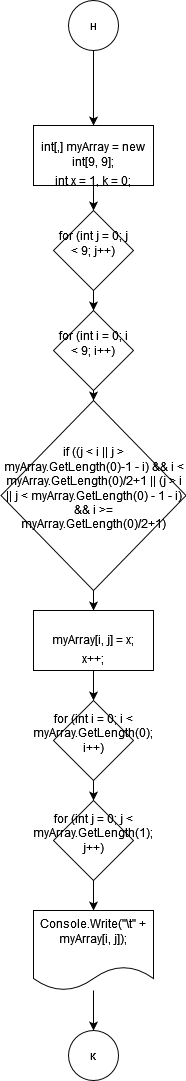

The diagram above was exported from draw.io. Its source (the exported page's mxGraphModel, read from the mxfile embedded in the PNG):
<mxGraphModel dx="1422" dy="752" grid="1" gridSize="10" guides="1" tooltips="1" connect="1" arrows="1" fold="1" page="1" pageScale="1" pageWidth="827" pageHeight="1169" math="0" shadow="0">
  <root>
    <mxCell id="0" />
    <mxCell id="1" parent="0" />
    <mxCell id="BjrPVUZyBV8hvKwuEfAy-297" value="" style="edgeStyle=orthogonalEdgeStyle;rounded=0;orthogonalLoop=1;jettySize=auto;html=1;" edge="1" parent="1" source="BjrPVUZyBV8hvKwuEfAy-213" target="BjrPVUZyBV8hvKwuEfAy-296">
      <mxGeometry relative="1" as="geometry" />
    </mxCell>
    <mxCell id="BjrPVUZyBV8hvKwuEfAy-213" value="н" style="ellipse;whiteSpace=wrap;html=1;aspect=fixed;" vertex="1" parent="1">
      <mxGeometry x="380" width="50" height="50" as="geometry" />
    </mxCell>
    <mxCell id="BjrPVUZyBV8hvKwuEfAy-295" value="к" style="ellipse;whiteSpace=wrap;html=1;aspect=fixed;" vertex="1" parent="1">
      <mxGeometry x="380" y="1030" width="50" height="50" as="geometry" />
    </mxCell>
    <mxCell id="BjrPVUZyBV8hvKwuEfAy-299" value="" style="edgeStyle=orthogonalEdgeStyle;rounded=0;orthogonalLoop=1;jettySize=auto;html=1;" edge="1" parent="1" source="BjrPVUZyBV8hvKwuEfAy-296" target="BjrPVUZyBV8hvKwuEfAy-298">
      <mxGeometry relative="1" as="geometry" />
    </mxCell>
    <mxCell id="BjrPVUZyBV8hvKwuEfAy-296" value="&lt;br&gt;&lt;table class=&quot;highlight tab-size js-file-line-container js-code-nav-container js-tagsearch-file&quot;&gt;&lt;tbody&gt;&lt;tr&gt;&lt;td id=&quot;LC11&quot; class=&quot;blob-code blob-code-inner js-file-line&quot;&gt;&lt;span class=&quot;pl-k&quot;&gt;int&lt;/span&gt;[,] &lt;span class=&quot;pl-en&quot;&gt;myArray&lt;/span&gt; &lt;span class=&quot;pl-k&quot;&gt;=&lt;/span&gt; &lt;span class=&quot;pl-k&quot;&gt;new&lt;/span&gt; &lt;span class=&quot;pl-k&quot;&gt;int&lt;/span&gt;[&lt;span class=&quot;pl-c1&quot;&gt;9&lt;/span&gt;, &lt;span class=&quot;pl-c1&quot;&gt;9&lt;/span&gt;];&lt;/td&gt;        &lt;/tr&gt;        &lt;tr&gt;          &lt;/tr&gt;&lt;/tbody&gt;&lt;/table&gt;            &lt;span class=&quot;pl-k&quot;&gt;int&lt;/span&gt; &lt;span class=&quot;pl-en&quot;&gt;x&lt;/span&gt; &lt;span class=&quot;pl-k&quot;&gt;=&lt;/span&gt; &lt;span class=&quot;pl-c1&quot;&gt;1&lt;/span&gt;, &lt;span class=&quot;pl-en&quot;&gt;k&lt;/span&gt; &lt;span class=&quot;pl-k&quot;&gt;=&lt;/span&gt; &lt;span class=&quot;pl-c1&quot;&gt;0&lt;/span&gt;;&lt;br&gt;" style="whiteSpace=wrap;html=1;" vertex="1" parent="1">
      <mxGeometry x="345" y="125" width="120" height="60" as="geometry" />
    </mxCell>
    <mxCell id="BjrPVUZyBV8hvKwuEfAy-301" value="" style="edgeStyle=orthogonalEdgeStyle;rounded=0;orthogonalLoop=1;jettySize=auto;html=1;" edge="1" parent="1" source="BjrPVUZyBV8hvKwuEfAy-298" target="BjrPVUZyBV8hvKwuEfAy-300">
      <mxGeometry relative="1" as="geometry" />
    </mxCell>
    <mxCell id="BjrPVUZyBV8hvKwuEfAy-298" value="&#10;&lt;span class=&quot;pl-k&quot;&gt;for&lt;/span&gt; (&lt;span class=&quot;pl-k&quot;&gt;int&lt;/span&gt; &lt;span class=&quot;pl-en&quot;&gt;j&lt;/span&gt; &lt;span class=&quot;pl-k&quot;&gt;=&lt;/span&gt; &lt;span class=&quot;pl-c1&quot;&gt;0&lt;/span&gt;; &lt;span class=&quot;pl-smi&quot;&gt;j&lt;/span&gt; &lt;span class=&quot;pl-k&quot;&gt;&amp;lt;&lt;/span&gt; &lt;span class=&quot;pl-c1&quot;&gt;9&lt;/span&gt;; &lt;span class=&quot;pl-smi&quot;&gt;j&lt;/span&gt;&lt;span class=&quot;pl-k&quot;&gt;++&lt;/span&gt;)&#10;&#10;" style="rhombus;whiteSpace=wrap;html=1;" vertex="1" parent="1">
      <mxGeometry x="365" y="210" width="80" height="80" as="geometry" />
    </mxCell>
    <mxCell id="BjrPVUZyBV8hvKwuEfAy-303" value="" style="edgeStyle=orthogonalEdgeStyle;rounded=0;orthogonalLoop=1;jettySize=auto;html=1;" edge="1" parent="1" source="BjrPVUZyBV8hvKwuEfAy-300" target="BjrPVUZyBV8hvKwuEfAy-302">
      <mxGeometry relative="1" as="geometry" />
    </mxCell>
    <mxCell id="BjrPVUZyBV8hvKwuEfAy-300" value="&#10;&lt;span class=&quot;pl-k&quot;&gt;for&lt;/span&gt; (&lt;span class=&quot;pl-k&quot;&gt;int&lt;/span&gt; &lt;span class=&quot;pl-en&quot;&gt;i&lt;/span&gt; &lt;span class=&quot;pl-k&quot;&gt;=&lt;/span&gt; &lt;span class=&quot;pl-c1&quot;&gt;0&lt;/span&gt;; &lt;span class=&quot;pl-smi&quot;&gt;i&lt;/span&gt; &lt;span class=&quot;pl-k&quot;&gt;&amp;lt;&lt;/span&gt; &lt;span class=&quot;pl-c1&quot;&gt;9&lt;/span&gt;; &lt;span class=&quot;pl-smi&quot;&gt;i&lt;/span&gt;&lt;span class=&quot;pl-k&quot;&gt;++&lt;/span&gt;)&#10;&#10;" style="rhombus;whiteSpace=wrap;html=1;" vertex="1" parent="1">
      <mxGeometry x="365" y="310" width="80" height="80" as="geometry" />
    </mxCell>
    <mxCell id="BjrPVUZyBV8hvKwuEfAy-305" value="" style="edgeStyle=orthogonalEdgeStyle;rounded=0;orthogonalLoop=1;jettySize=auto;html=1;" edge="1" parent="1" source="BjrPVUZyBV8hvKwuEfAy-302" target="BjrPVUZyBV8hvKwuEfAy-304">
      <mxGeometry relative="1" as="geometry" />
    </mxCell>
    <mxCell id="BjrPVUZyBV8hvKwuEfAy-302" value="&#10;&lt;span class=&quot;pl-k&quot;&gt;if&lt;/span&gt; ((&lt;span class=&quot;pl-smi&quot;&gt;j&lt;/span&gt; &lt;span class=&quot;pl-k&quot;&gt;&amp;lt;&lt;/span&gt; &lt;span class=&quot;pl-smi&quot;&gt;i&lt;/span&gt; &lt;span class=&quot;pl-k&quot;&gt;||&lt;/span&gt; &lt;span class=&quot;pl-smi&quot;&gt;j&lt;/span&gt; &lt;span class=&quot;pl-k&quot;&gt;&amp;gt;&lt;/span&gt; &lt;span class=&quot;pl-smi&quot;&gt;myArray&lt;/span&gt;.&lt;span class=&quot;pl-en&quot;&gt;GetLength&lt;/span&gt;(&lt;span class=&quot;pl-c1&quot;&gt;0&lt;/span&gt;)&lt;span class=&quot;pl-k&quot;&gt;-&lt;/span&gt;&lt;span class=&quot;pl-c1&quot;&gt;1&lt;/span&gt; &lt;span class=&quot;pl-k&quot;&gt;-&lt;/span&gt; &lt;span class=&quot;pl-smi&quot;&gt;i&lt;/span&gt;) &lt;span class=&quot;pl-k&quot;&gt;&amp;amp;&amp;amp;&lt;/span&gt; &lt;span class=&quot;pl-smi&quot;&gt;i&lt;/span&gt; &lt;span class=&quot;pl-k&quot;&gt;&amp;lt;&lt;/span&gt; &lt;span class=&quot;pl-smi&quot;&gt;myArray&lt;/span&gt;.&lt;span class=&quot;pl-en&quot;&gt;GetLength&lt;/span&gt;(&lt;span class=&quot;pl-c1&quot;&gt;0&lt;/span&gt;)&lt;span class=&quot;pl-k&quot;&gt;/&lt;/span&gt;&lt;span class=&quot;pl-c1&quot;&gt;2&lt;/span&gt;&lt;span class=&quot;pl-k&quot;&gt;+&lt;/span&gt;&lt;span class=&quot;pl-c1&quot;&gt;1&lt;/span&gt; &lt;span class=&quot;pl-k&quot;&gt;||&lt;/span&gt; (&lt;span class=&quot;pl-smi&quot;&gt;j&lt;/span&gt; &lt;span class=&quot;pl-k&quot;&gt;&amp;gt;&lt;/span&gt; &lt;span class=&quot;pl-smi&quot;&gt;i&lt;/span&gt; &lt;span class=&quot;pl-k&quot;&gt;||&lt;/span&gt; &lt;span class=&quot;pl-smi&quot;&gt;j&lt;/span&gt; &lt;span class=&quot;pl-k&quot;&gt;&amp;lt;&lt;/span&gt; &lt;span class=&quot;pl-smi&quot;&gt;myArray&lt;/span&gt;.&lt;span class=&quot;pl-en&quot;&gt;GetLength&lt;/span&gt;(&lt;span class=&quot;pl-c1&quot;&gt;0&lt;/span&gt;) &lt;span class=&quot;pl-k&quot;&gt;-&lt;/span&gt; &lt;span class=&quot;pl-c1&quot;&gt;1&lt;/span&gt; &lt;span class=&quot;pl-k&quot;&gt;-&lt;/span&gt; &lt;span class=&quot;pl-smi&quot;&gt;i&lt;/span&gt;) &lt;span class=&quot;pl-k&quot;&gt;&amp;amp;&amp;amp;&lt;/span&gt; &lt;span class=&quot;pl-smi&quot;&gt;i&lt;/span&gt; &lt;span class=&quot;pl-k&quot;&gt;&amp;gt;=&lt;/span&gt; &lt;span class=&quot;pl-smi&quot;&gt;myArray&lt;/span&gt;.&lt;span class=&quot;pl-en&quot;&gt;GetLength&lt;/span&gt;(&lt;span class=&quot;pl-c1&quot;&gt;0&lt;/span&gt;)&lt;span class=&quot;pl-k&quot;&gt;/&lt;/span&gt;&lt;span class=&quot;pl-c1&quot;&gt;2&lt;/span&gt;&lt;span class=&quot;pl-k&quot;&gt;+&lt;/span&gt;&lt;span class=&quot;pl-c1&quot;&gt;1&lt;/span&gt;)&#10;&#10;" style="rhombus;whiteSpace=wrap;html=1;" vertex="1" parent="1">
      <mxGeometry x="312.5" y="400" width="185" height="190" as="geometry" />
    </mxCell>
    <mxCell id="BjrPVUZyBV8hvKwuEfAy-307" value="" style="edgeStyle=orthogonalEdgeStyle;rounded=0;orthogonalLoop=1;jettySize=auto;html=1;" edge="1" parent="1" source="BjrPVUZyBV8hvKwuEfAy-304" target="BjrPVUZyBV8hvKwuEfAy-306">
      <mxGeometry relative="1" as="geometry" />
    </mxCell>
    <mxCell id="BjrPVUZyBV8hvKwuEfAy-304" value="&lt;br&gt;&lt;table class=&quot;highlight tab-size js-file-line-container js-code-nav-container js-tagsearch-file&quot;&gt;&lt;tbody&gt;&lt;tr&gt;&lt;td id=&quot;LC19&quot; class=&quot;blob-code blob-code-inner js-file-line&quot;&gt;&lt;span class=&quot;pl-smi&quot;&gt;myArray&lt;/span&gt;[&lt;span class=&quot;pl-smi&quot;&gt;i&lt;/span&gt;, &lt;span class=&quot;pl-smi&quot;&gt;j&lt;/span&gt;] &lt;span class=&quot;pl-k&quot;&gt;=&lt;/span&gt; &lt;span class=&quot;pl-smi&quot;&gt;x&lt;/span&gt;;&lt;/td&gt;        &lt;/tr&gt;        &lt;tr&gt;          &lt;/tr&gt;&lt;/tbody&gt;&lt;/table&gt;                        &lt;span class=&quot;pl-smi&quot;&gt;x&lt;/span&gt;&lt;span class=&quot;pl-k&quot;&gt;++&lt;/span&gt;;&lt;br&gt;" style="whiteSpace=wrap;html=1;" vertex="1" parent="1">
      <mxGeometry x="345" y="610" width="120" height="60" as="geometry" />
    </mxCell>
    <mxCell id="BjrPVUZyBV8hvKwuEfAy-309" value="" style="edgeStyle=orthogonalEdgeStyle;rounded=0;orthogonalLoop=1;jettySize=auto;html=1;" edge="1" parent="1" source="BjrPVUZyBV8hvKwuEfAy-306" target="BjrPVUZyBV8hvKwuEfAy-308">
      <mxGeometry relative="1" as="geometry" />
    </mxCell>
    <mxCell id="BjrPVUZyBV8hvKwuEfAy-306" value="&#10;&lt;span class=&quot;pl-k&quot;&gt;for&lt;/span&gt; (&lt;span class=&quot;pl-k&quot;&gt;int&lt;/span&gt; &lt;span class=&quot;pl-en&quot;&gt;i&lt;/span&gt; &lt;span class=&quot;pl-k&quot;&gt;=&lt;/span&gt; &lt;span class=&quot;pl-c1&quot;&gt;0&lt;/span&gt;; &lt;span class=&quot;pl-smi&quot;&gt;i&lt;/span&gt; &lt;span class=&quot;pl-k&quot;&gt;&amp;lt;&lt;/span&gt; &lt;span class=&quot;pl-smi&quot;&gt;myArray&lt;/span&gt;.&lt;span class=&quot;pl-en&quot;&gt;GetLength&lt;/span&gt;(&lt;span class=&quot;pl-c1&quot;&gt;0&lt;/span&gt;); &lt;span class=&quot;pl-smi&quot;&gt;i&lt;/span&gt;&lt;span class=&quot;pl-k&quot;&gt;++&lt;/span&gt;)&#10;&#10;" style="rhombus;whiteSpace=wrap;html=1;" vertex="1" parent="1">
      <mxGeometry x="365" y="700" width="80" height="80" as="geometry" />
    </mxCell>
    <mxCell id="BjrPVUZyBV8hvKwuEfAy-315" value="" style="edgeStyle=orthogonalEdgeStyle;rounded=0;orthogonalLoop=1;jettySize=auto;html=1;" edge="1" parent="1" source="BjrPVUZyBV8hvKwuEfAy-308" target="BjrPVUZyBV8hvKwuEfAy-314">
      <mxGeometry relative="1" as="geometry" />
    </mxCell>
    <mxCell id="BjrPVUZyBV8hvKwuEfAy-308" value="&#10;&lt;span class=&quot;pl-k&quot;&gt;for&lt;/span&gt; (&lt;span class=&quot;pl-k&quot;&gt;int&lt;/span&gt; &lt;span class=&quot;pl-en&quot;&gt;j&lt;/span&gt; &lt;span class=&quot;pl-k&quot;&gt;=&lt;/span&gt; &lt;span class=&quot;pl-c1&quot;&gt;0&lt;/span&gt;; &lt;span class=&quot;pl-smi&quot;&gt;j&lt;/span&gt; &lt;span class=&quot;pl-k&quot;&gt;&amp;lt;&lt;/span&gt; &lt;span class=&quot;pl-smi&quot;&gt;myArray&lt;/span&gt;.&lt;span class=&quot;pl-en&quot;&gt;GetLength&lt;/span&gt;(&lt;span class=&quot;pl-c1&quot;&gt;1&lt;/span&gt;); &lt;span class=&quot;pl-smi&quot;&gt;j&lt;/span&gt;&lt;span class=&quot;pl-k&quot;&gt;++&lt;/span&gt;)&#10;&#10;" style="rhombus;whiteSpace=wrap;html=1;" vertex="1" parent="1">
      <mxGeometry x="365" y="800" width="80" height="80" as="geometry" />
    </mxCell>
    <mxCell id="BjrPVUZyBV8hvKwuEfAy-316" value="" style="edgeStyle=orthogonalEdgeStyle;rounded=0;orthogonalLoop=1;jettySize=auto;html=1;" edge="1" parent="1" source="BjrPVUZyBV8hvKwuEfAy-314" target="BjrPVUZyBV8hvKwuEfAy-295">
      <mxGeometry relative="1" as="geometry" />
    </mxCell>
    <mxCell id="BjrPVUZyBV8hvKwuEfAy-314" value="&#10;&lt;span class=&quot;pl-smi&quot;&gt;Console&lt;/span&gt;.&lt;span class=&quot;pl-en&quot;&gt;Write&lt;/span&gt;(&lt;span class=&quot;pl-s&quot;&gt;&lt;span class=&quot;pl-pds&quot;&gt;&quot;&lt;/span&gt;&lt;span class=&quot;pl-cce&quot;&gt;\t&lt;/span&gt;&lt;span class=&quot;pl-pds&quot;&gt;&quot;&lt;/span&gt;&lt;/span&gt; &lt;span class=&quot;pl-k&quot;&gt;+&lt;/span&gt; &lt;span class=&quot;pl-smi&quot;&gt;myArray&lt;/span&gt;[&lt;span class=&quot;pl-smi&quot;&gt;i&lt;/span&gt;, &lt;span class=&quot;pl-smi&quot;&gt;j&lt;/span&gt;]);&#10;&#10;" style="shape=document;whiteSpace=wrap;html=1;boundedLbl=1;" vertex="1" parent="1">
      <mxGeometry x="345" y="910" width="120" height="80" as="geometry" />
    </mxCell>
  </root>
</mxGraphModel>